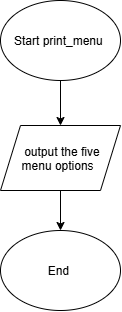

The diagram above was exported from draw.io. Its source (the exported page's mxGraphModel, read from the mxfile embedded in the PNG):
<mxGraphModel dx="1241" dy="635" grid="1" gridSize="10" guides="1" tooltips="1" connect="1" arrows="1" fold="1" page="1" pageScale="1" pageWidth="850" pageHeight="1100" math="0" shadow="0">
  <root>
    <mxCell id="0" />
    <mxCell id="1" parent="0" />
    <mxCell id="AQRY6rl-lQymo3AotNID-6" edge="1" parent="1" source="AQRY6rl-lQymo3AotNID-1" style="edgeStyle=orthogonalEdgeStyle;rounded=0;orthogonalLoop=1;jettySize=auto;html=1;entryX=0.5;entryY=0;entryDx=0;entryDy=0;" target="AQRY6rl-lQymo3AotNID-2">
      <mxGeometry relative="1" as="geometry" />
    </mxCell>
    <mxCell id="AQRY6rl-lQymo3AotNID-1" parent="1" style="ellipse;whiteSpace=wrap;html=1;shapeInside=1;" value="Start print_menu&amp;nbsp;" vertex="1">
      <mxGeometry height="80" width="120" x="310" y="30" as="geometry" />
    </mxCell>
    <mxCell id="AQRY6rl-lQymo3AotNID-7" edge="1" parent="1" source="AQRY6rl-lQymo3AotNID-2" style="edgeStyle=orthogonalEdgeStyle;rounded=0;orthogonalLoop=1;jettySize=auto;html=1;exitX=0.5;exitY=1;exitDx=0;exitDy=0;entryX=0.5;entryY=0;entryDx=0;entryDy=0;" target="AQRY6rl-lQymo3AotNID-5">
      <mxGeometry relative="1" as="geometry" />
    </mxCell>
    <mxCell id="AQRY6rl-lQymo3AotNID-2" parent="1" style="shape=parallelogram;perimeter=parallelogramPerimeter;whiteSpace=wrap;html=1;shapeInside=1;fixedSize=1;" value="output the five menu options" vertex="1">
      <mxGeometry height="65" width="120" x="310" y="155" as="geometry" />
    </mxCell>
    <mxCell id="AQRY6rl-lQymo3AotNID-5" parent="1" style="ellipse;whiteSpace=wrap;html=1;shapeInside=1;" value="End&amp;nbsp;" vertex="1">
      <mxGeometry height="80" width="120" x="310" y="260" as="geometry" />
    </mxCell>
  </root>
</mxGraphModel>